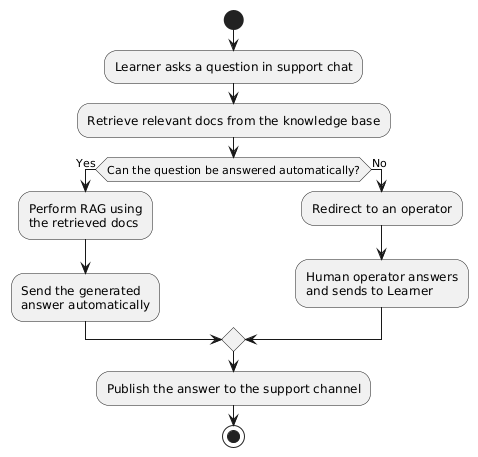

The diagram above was rendered by PlantUML. Its source (embedded in the PNG):
@startuml
start

:Learner asks a question in support chat;
:Retrieve relevant docs from the knowledge base;

if (Can the question be answered automatically?) then (Yes)
  :Perform RAG using\nthe retrieved docs;
  :Send the generated\nanswer automatically;
else (No)
  :Redirect to an operator;
  :Human operator answers\nand sends to Learner;
endif
:Publish the answer to the support channel;
stop
@enduml